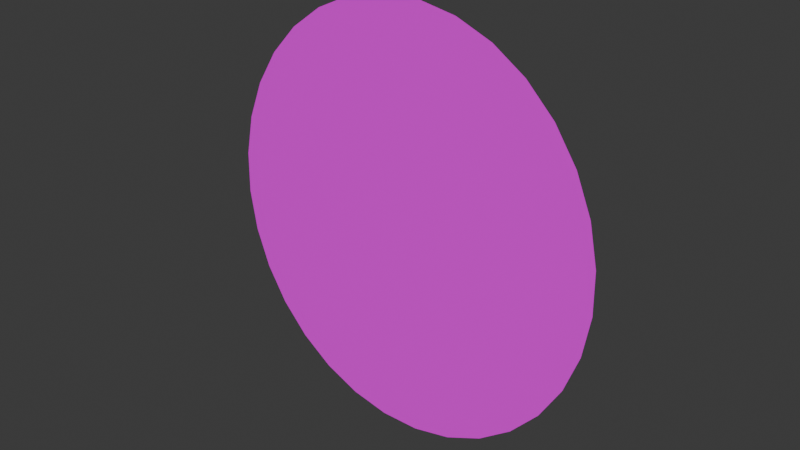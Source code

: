 # Source: untitled.blend  (saved by Blender 4.0.36; exported with 4.5.12 LTS)
import bpy
from mathutils import Matrix  # noqa: F401  (used for matrix-valued properties, if any)

bpy.ops.wm.read_factory_settings(use_empty=True)
scene = bpy.context.scene
scene.name = 'Scene'

# ---- collections
col_collection = bpy.data.collections.new('Collection'); scene.collection.children.link(col_collection)

# ---- images (referenced by path relative to the original .blend; pixels are not part of the script)
import os
ASSET_DIR = os.environ.get("B2B_ASSET_DIR", "")  # directory of the original .blend (textures are referenced by path, not embedded)
HERE = os.path.dirname(os.path.abspath(__file__))  # packed textures are extracted next to this script under _unpacked/

def load_image(name, relpath, width, height, colorspace="sRGB"):
    """Load a texture the original file referenced (path relative to the .blend, or extracted next to this script)."""
    p = next((c for c in (os.path.join(HERE, relpath), os.path.join(ASSET_DIR, relpath)) if relpath and os.path.exists(c)), "")
    if p:
        img = bpy.data.images.load(p, check_existing=True)
        img.name = name
    else:  # same state as the original file: an image datablock whose file is absent (Cycles renders it pink)
        img = bpy.data.images.new(name, width, height)
        img.source = "FILE"
        img.filepath = "//" + (relpath or name)
    img.colorspace_settings.name = colorspace
    return img
img_png = load_image('смайлик.png', 'смайлик.png', 1024, 1024, 'sRGB')

# ---- materials (node trees are filled in below, after node groups)
mat_024 = bpy.data.materials.new('Материал.024')
mat_024.use_transparent_shadow = False

# ---- material node trees
mat_024.use_nodes = True; mat_024.node_tree.nodes.clear()
_N = mat_024.node_tree.nodes; _L = mat_024.node_tree.links
n0 = _N.new('ShaderNodeBsdfPrincipled'); n0.name = 'Принципиальный BSDF'; n0.location = (10, 300)
n0.inputs[3].default_value = 1.45
n1 = _N.new('ShaderNodeOutputMaterial'); n1.name = 'Вывод материала'; n1.location = (300, 300)
n2 = _N.new('ShaderNodeTexImage'); n2.name = 'Изображение-текстура'; n2.location = (-363, 289)
n2.image = img_png
_L.new(n0.outputs[0], n1.inputs[0])
_L.new(n2.outputs[0], n0.inputs[0])
n1.is_active_output = True

# ---- world
world_world = bpy.data.worlds.new('World'); scene.world = world_world
world_world.use_nodes = True; world_world.node_tree.nodes.clear()
_N = world_world.node_tree.nodes; _L = world_world.node_tree.links
n0 = _N.new('ShaderNodeOutputWorld'); n0.name = 'World Output'; n0.location = (300, 300)
n1 = _N.new('ShaderNodeBackground'); n1.name = 'Background'; n1.location = (10, 300)
n1.inputs[0].default_value = (0.05088, 0.05088, 0.05088, 1.0)
_L.new(n1.outputs[0], n0.inputs[0])
n0.is_active_output = True
world_world.color = (0.05088, 0.05088, 0.05088)
world_world.use_sun_shadow = False
world_world.sun_shadow_jitter_overblur = 0.0

# ---- meshes
me_002 = bpy.data.meshes.new('Цилиндр.002')
me_002.from_pydata([(0.0, 1.0, -1.0), (0.1951, 0.9808, -1.0), (0.3827, 0.9239, -1.0), (0.5556, 0.8315, -1.0), (0.7071, 0.7071, -1.0), (0.8315, 0.5556, -1.0), (0.9239, 0.3827, -1.0), (0.9808, 0.1951, -1.0), (1.0, 0.0, -1.0), (0.9808, -0.1951, -1.0), (0.9239, -0.3827, -1.0), (0.8315, -0.5556, -1.0), (0.7071, -0.7071, -1.0), (0.5556, -0.8315, -1.0), (0.3827, -0.9239, -1.0), (0.1951, -0.9808, -1.0), (0.0, -1.0, -1.0), (-0.1951, -0.9808, -1.0), (-0.3827, -0.9239, -1.0), (-0.5556, -0.8315, -1.0), (-0.7071, -0.7071, -1.0), (-0.8315, -0.5556, -1.0), (-0.9239, -0.3827, -1.0), (-0.9808, -0.1951, -1.0), (-1.0, 0.0, -1.0), (-0.9808, 0.1951, -1.0), (-0.9239, 0.3827, -1.0), (-0.8315, 0.5556, -1.0), (-0.7071, 0.7071, -1.0), (-0.5556, 0.8315, -1.0), (-0.3827, 0.9239, -1.0), (-0.1951, 0.9808, -1.0)], [], [(0, 1, 2, 3, 4, 5, 6, 7, 8, 9, 10, 11, 12, 13, 14, 15, 16, 17, 18, 19, 20, 21, 22, 23, 24, 25, 26, 27, 28, 29, 30, 31)])
_uv = me_002.uv_layers.new(name='UVКарта')
_uv.uv.foreach_set('vector', [0.5036, 1.013, 0.6039, 1.003, 0.7003, 0.974, 0.7892, 0.9265, 0.867, 0.8626, 0.931, 0.7847, 0.9785, 0.6959, 1.008, 0.5995, 1.018, 0.4992, 1.008, 0.3989, 0.9785, 0.3025, 0.931, 0.2136, 0.867, 0.1358, 0.7892, 0.07184, 0.7003, 0.02435, 0.6039, -0.004899, 0.5036, -0.01477, 0.4033, -0.004899, 0.3069, 0.02435, 0.2181, 0.07184, 0.1402, 0.1358, 0.07627, 0.2136, 0.02878, 0.3025, -0.000468, 0.3989, -0.01034, 0.4992, -0.000468, 0.5995, 0.02878, 0.6959, 0.07627, 0.7847, 0.1402, 0.8626, 0.2181, 0.9265, 0.3069, 0.974, 0.4033, 1.003])
me_002.materials.append(mat_024)
me_002.update()

# ---- objects
ob_002 = bpy.data.objects.new('Цилиндр.002', me_002)

# ---- transforms, parenting, visibility, modifiers, constraints
ob_002.location = (42.83, 12.74, 2.916)
ob_002.rotation_euler = (1.625, 3.191, -0.04753)
ob_002.scale = (-3.256, -3.256, -3.256)

# ---- collection membership
col_collection.objects.link(ob_002)

# ---- scene / render settings (as saved in the file)
scene.frame_start = 1; scene.frame_end = 250; scene.frame_set(1)
scene.render.engine = 'BLENDER_EEVEE_NEXT'
scene.cycles.sampling_pattern = 'TABULATED_SOBOL'
bpy.context.view_layer.update()

# ---- added for rendering (the .blend has no active camera and no usable light): camera, sun
cam_auto = bpy.data.cameras.new('AutoCamera')
cam_auto.lens = 50.0
cam_auto.sensor_width = 36.0
cam_auto.clip_end = 1000.0
ob_auto_camera = bpy.data.objects.new('AutoCamera', cam_auto)
scene.collection.objects.link(ob_auto_camera)
ob_auto_camera.location = (51.6334, -1.24239, 10.2531)
ob_auto_camera.rotation_euler = (1.09748, -7.21219e-08, 0.694738)
scene.camera = ob_auto_camera
light_auto_sun = bpy.data.lights.new('AutoSun', 'SUN')
light_auto_sun.energy = 3.0
light_auto_sun.angle = 0.0523599
ob_auto_sun = bpy.data.objects.new('AutoSun', light_auto_sun)
scene.collection.objects.link(ob_auto_sun)
ob_auto_sun.rotation_euler = (0.872665, 0.174533, 0.523599)
bpy.context.view_layer.update()
